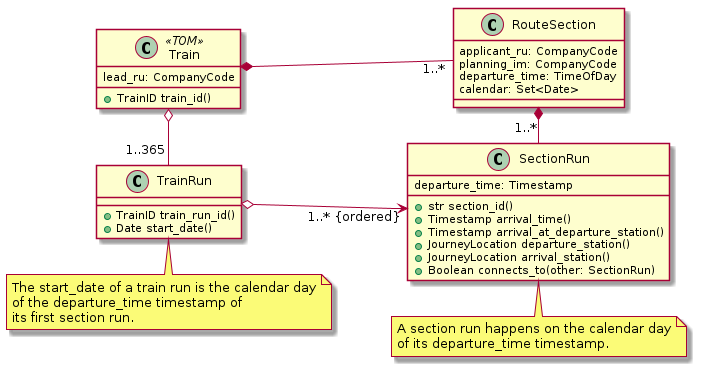

The diagram above was rendered by PlantUML. Its source (embedded in the PNG):
@startuml
left to right direction

class Train <<TOM>> {
    lead_ru: CompanyCode
    +TrainID train_id()
}

class RouteSection {
    applicant_ru: CompanyCode
    planning_im: CompanyCode

    departure_time: TimeOfDay
    calendar: Set<Date>
}
Train *-- "1..*" RouteSection

class SectionRun {

    departure_time: Timestamp
    + str section_id()
    + Timestamp arrival_time()
    + Timestamp arrival_at_departure_station()
    + JourneyLocation departure_station()
    + JourneyLocation arrival_station()
    + Boolean connects_to(other: SectionRun)
}
RouteSection *- "1..*" SectionRun
note bottom of SectionRun
    A section run happens on the calendar day
    of its departure_time timestamp.
end note

class TrainRun {
    + TrainID train_run_id()
    + Date start_date()
}
note bottom of TrainRun
    The start_date of a train run is the calendar day
    of the departure_time timestamp of
    its first section run.
end note

TrainRun o--> "1..* {ordered}" SectionRun
Train o- "1..365" TrainRun

@enduml